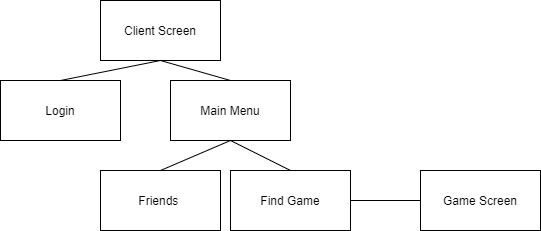

The diagram above was exported from draw.io. Its source (the exported page's mxGraphModel, read from the mxfile embedded in the PNG):
<mxGraphModel dx="780" dy="823" grid="1" gridSize="10" guides="1" tooltips="1" connect="1" arrows="1" fold="1" page="1" pageScale="1" pageWidth="850" pageHeight="1100" math="0" shadow="0">
  <root>
    <mxCell id="0" />
    <mxCell id="1" parent="0" />
    <mxCell id="T4Nz5wk-85yaYUUfOSC6-1" value="Client Screen" style="rounded=0;whiteSpace=wrap;html=1;" vertex="1" parent="1">
      <mxGeometry x="180" y="180" width="120" height="60" as="geometry" />
    </mxCell>
    <mxCell id="T4Nz5wk-85yaYUUfOSC6-2" value="Game Screen" style="rounded=0;whiteSpace=wrap;html=1;" vertex="1" parent="1">
      <mxGeometry x="500" y="350" width="120" height="60" as="geometry" />
    </mxCell>
    <mxCell id="T4Nz5wk-85yaYUUfOSC6-4" value="" style="endArrow=none;html=1;entryX=0.5;entryY=1;entryDx=0;entryDy=0;exitX=0.5;exitY=0;exitDx=0;exitDy=0;" edge="1" parent="1" source="T4Nz5wk-85yaYUUfOSC6-5" target="T4Nz5wk-85yaYUUfOSC6-1">
      <mxGeometry width="50" height="50" relative="1" as="geometry">
        <mxPoint x="200" y="360" as="sourcePoint" />
        <mxPoint x="250" y="310" as="targetPoint" />
      </mxGeometry>
    </mxCell>
    <mxCell id="T4Nz5wk-85yaYUUfOSC6-5" value="Main Menu" style="rounded=0;whiteSpace=wrap;html=1;" vertex="1" parent="1">
      <mxGeometry x="250" y="260" width="120" height="60" as="geometry" />
    </mxCell>
    <mxCell id="T4Nz5wk-85yaYUUfOSC6-6" value="Login" style="rounded=0;whiteSpace=wrap;html=1;" vertex="1" parent="1">
      <mxGeometry x="80" y="260" width="120" height="60" as="geometry" />
    </mxCell>
    <mxCell id="T4Nz5wk-85yaYUUfOSC6-7" value="" style="endArrow=none;html=1;entryX=0.5;entryY=1;entryDx=0;entryDy=0;exitX=0.5;exitY=0;exitDx=0;exitDy=0;" edge="1" parent="1" source="T4Nz5wk-85yaYUUfOSC6-6" target="T4Nz5wk-85yaYUUfOSC6-1">
      <mxGeometry width="50" height="50" relative="1" as="geometry">
        <mxPoint x="320" y="340" as="sourcePoint" />
        <mxPoint x="240" y="300" as="targetPoint" />
      </mxGeometry>
    </mxCell>
    <mxCell id="T4Nz5wk-85yaYUUfOSC6-8" value="Friends&amp;nbsp;" style="rounded=0;whiteSpace=wrap;html=1;" vertex="1" parent="1">
      <mxGeometry x="180" y="350" width="120" height="60" as="geometry" />
    </mxCell>
    <mxCell id="T4Nz5wk-85yaYUUfOSC6-10" value="Find Game" style="rounded=0;whiteSpace=wrap;html=1;" vertex="1" parent="1">
      <mxGeometry x="310" y="350" width="120" height="60" as="geometry" />
    </mxCell>
    <mxCell id="T4Nz5wk-85yaYUUfOSC6-11" value="" style="endArrow=none;html=1;entryX=0.5;entryY=0;entryDx=0;entryDy=0;exitX=0.5;exitY=1;exitDx=0;exitDy=0;" edge="1" parent="1" source="T4Nz5wk-85yaYUUfOSC6-5" target="T4Nz5wk-85yaYUUfOSC6-8">
      <mxGeometry width="50" height="50" relative="1" as="geometry">
        <mxPoint x="220" y="400" as="sourcePoint" />
        <mxPoint x="250" y="250" as="targetPoint" />
      </mxGeometry>
    </mxCell>
    <mxCell id="T4Nz5wk-85yaYUUfOSC6-12" value="" style="endArrow=none;html=1;entryX=0.5;entryY=0;entryDx=0;entryDy=0;exitX=0.5;exitY=1;exitDx=0;exitDy=0;" edge="1" parent="1" source="T4Nz5wk-85yaYUUfOSC6-5" target="T4Nz5wk-85yaYUUfOSC6-10">
      <mxGeometry width="50" height="50" relative="1" as="geometry">
        <mxPoint x="220" y="460" as="sourcePoint" />
        <mxPoint x="140" y="480" as="targetPoint" />
      </mxGeometry>
    </mxCell>
    <mxCell id="T4Nz5wk-85yaYUUfOSC6-14" value="" style="endArrow=none;html=1;exitX=1;exitY=0.5;exitDx=0;exitDy=0;entryX=0;entryY=0.5;entryDx=0;entryDy=0;" edge="1" parent="1" source="T4Nz5wk-85yaYUUfOSC6-10" target="T4Nz5wk-85yaYUUfOSC6-2">
      <mxGeometry width="50" height="50" relative="1" as="geometry">
        <mxPoint x="450" y="420" as="sourcePoint" />
        <mxPoint x="500" y="370" as="targetPoint" />
      </mxGeometry>
    </mxCell>
  </root>
</mxGraphModel>